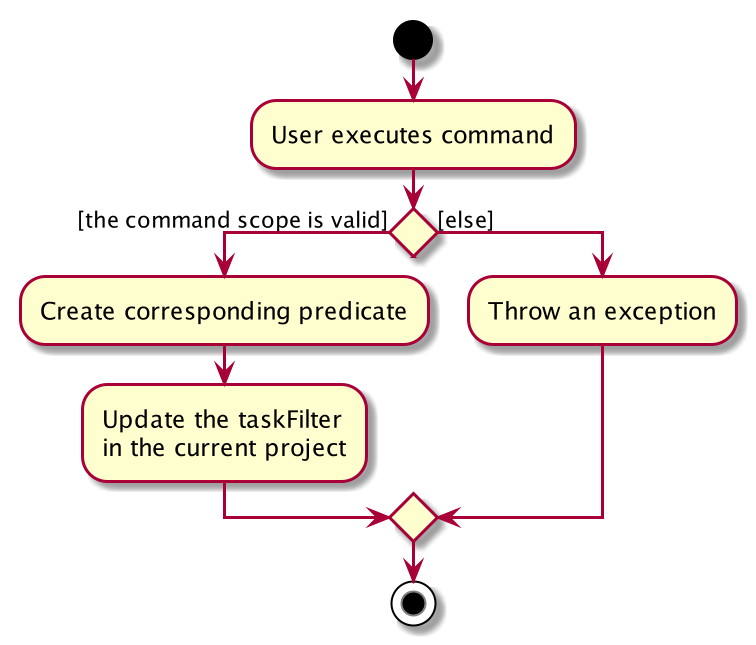

The diagram above was rendered by PlantUML. Its source (embedded in the PNG):
@startuml
start
:User executes command;


if () then ([the command scope is valid])
    :Create corresponding predicate;
    :Update the taskFilter
    in the current project;
else ([else])
    :Throw an exception;
endif
stop
@enduml